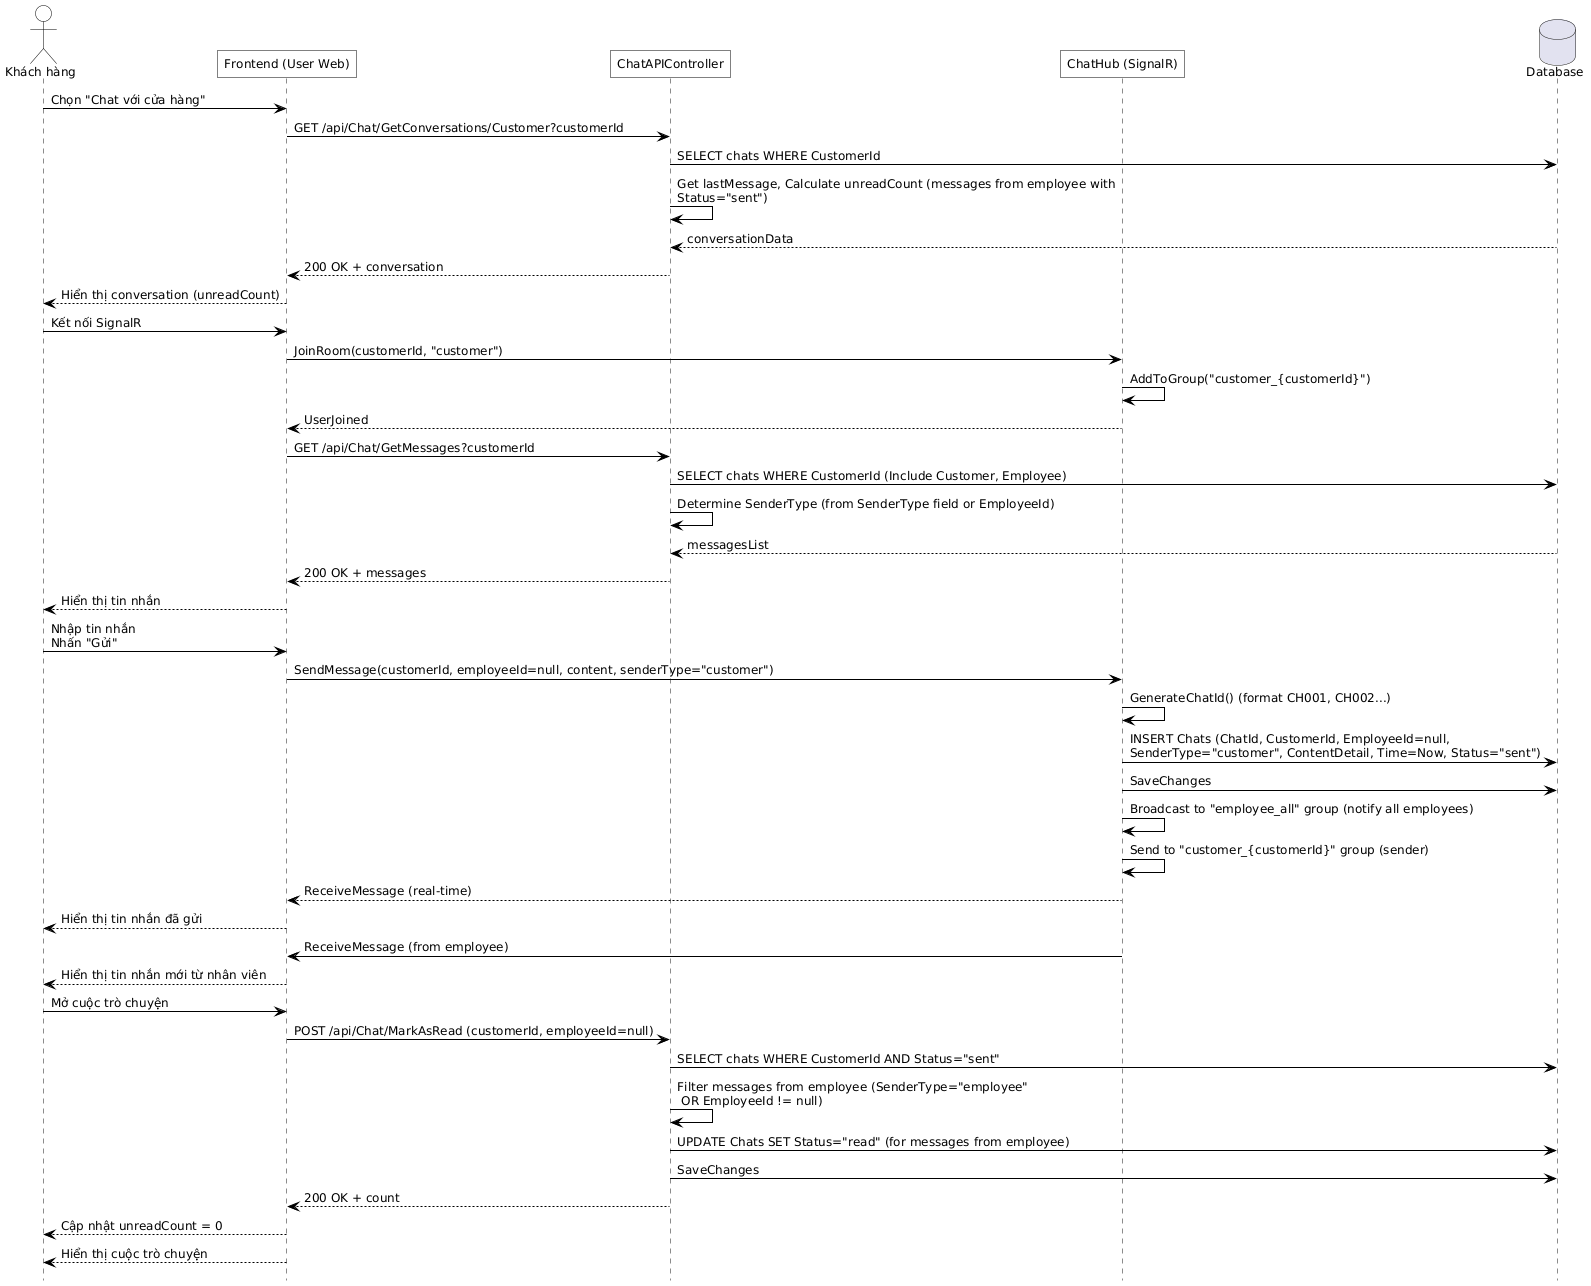

The diagram above was rendered by PlantUML. Its source (embedded in the PNG):
@startuml
hide footbox
skinparam defaultFontName Helvetica
skinparam defaultFontSize 12
skinparam maxMessageSize 500
skinparam ParticipantPadding 100

skinparam backgroundColor white
skinparam shadowing false
skinparam ActorBackgroundColor transparent
skinparam ParticipantBackgroundColor transparent
skinparam SequenceGroupBackgroundColor transparent
skinparam SequenceBoxBackgroundColor transparent
skinparam NoteBackgroundColor transparent

skinparam SequenceActivationBorderColor black
skinparam ActorBorderColor black
skinparam ParticipantBorderColor black
skinparam ArrowColor black
skinparam roundcorner 0

actor "Khách hàng" as CUSTOMER
participant "Frontend (User Web)" as FE
participant "ChatAPIController" as API
participant "ChatHub (SignalR)" as HUB
database "Database" as DB

' 1) Mở màn chat
CUSTOMER -> FE : Chọn "Chat với cửa hàng"
FE -> API : GET /api/Chat/GetConversations/Customer?customerId
API -> DB : SELECT chats WHERE CustomerId
API -> API : Get lastMessage, Calculate unreadCount (messages from employee with Status="sent")
DB --> API : conversationData
API --> FE : 200 OK + conversation
FE --> CUSTOMER : Hiển thị conversation (unreadCount)

' 2) Kết nối SignalR và lấy tin nhắn
CUSTOMER -> FE : Kết nối SignalR
FE -> HUB : JoinRoom(customerId, "customer")
HUB -> HUB : AddToGroup("customer_{customerId}")
HUB --> FE : UserJoined
FE -> API : GET /api/Chat/GetMessages?customerId
API -> DB : SELECT chats WHERE CustomerId (Include Customer, Employee)
API -> API : Determine SenderType (from SenderType field or EmployeeId)
DB --> API : messagesList
API --> FE : 200 OK + messages
FE --> CUSTOMER : Hiển thị tin nhắn

' 3) Gửi tin nhắn
CUSTOMER -> FE : Nhập tin nhắn\nNhấn "Gửi"
FE -> HUB : SendMessage(customerId, employeeId=null, content, senderType="customer")
HUB -> HUB : GenerateChatId() (format CH001, CH002...)
HUB -> DB : INSERT Chats (ChatId, CustomerId, EmployeeId=null, \nSenderType="customer", ContentDetail, Time=Now, Status="sent")
HUB -> DB : SaveChanges
HUB -> HUB : Broadcast to "employee_all" group (notify all employees)
HUB -> HUB : Send to "customer_{customerId}" group (sender)
HUB --> FE : ReceiveMessage (real-time)
FE --> CUSTOMER : Hiển thị tin nhắn đã gửi

' 4) Nhận tin nhắn từ nhân viên (real-time)
HUB -> FE : ReceiveMessage (from employee)
FE --> CUSTOMER : Hiển thị tin nhắn mới từ nhân viên

' 5) Đánh dấu đã đọc
CUSTOMER -> FE : Mở cuộc trò chuyện
FE -> API : POST /api/Chat/MarkAsRead (customerId, employeeId=null)
API -> DB : SELECT chats WHERE CustomerId AND Status="sent"
API -> API : Filter messages from employee (SenderType="employee"\n OR EmployeeId != null)
API -> DB : UPDATE Chats SET Status="read" (for messages from employee)
API -> DB : SaveChanges
API --> FE : 200 OK + count
FE --> CUSTOMER : Cập nhật unreadCount = 0

FE --> CUSTOMER : Hiển thị cuộc trò chuyện
@enduml